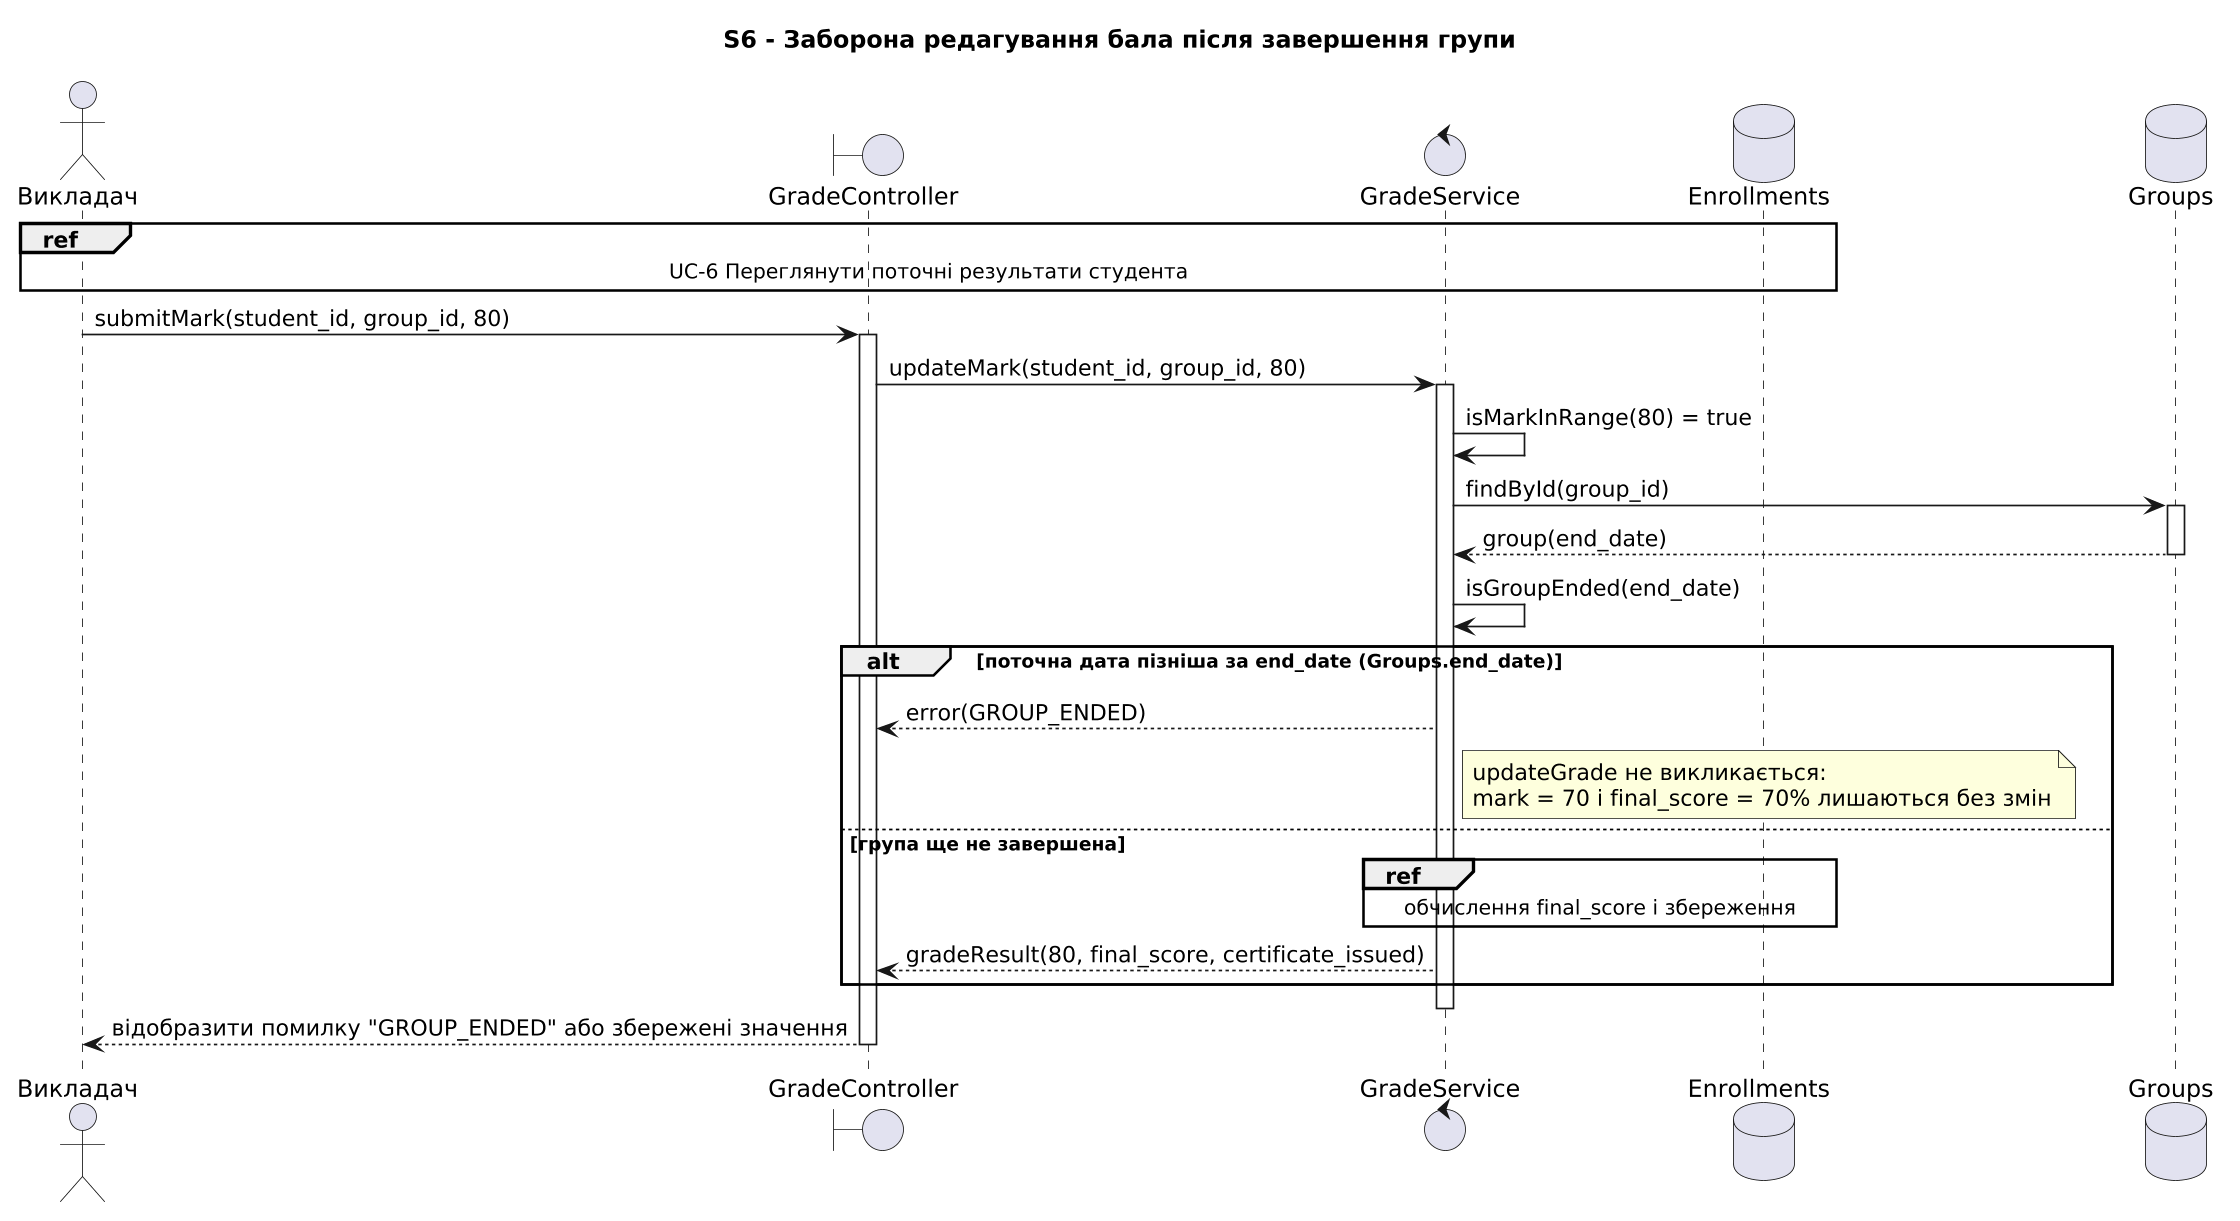

The diagram above was rendered by PlantUML. Its source (embedded in the PNG):
@startuml
scale 1.7
 title S6 - Заборона редагування бала після завершення групи

 actor "Викладач" as Teacher
 boundary "GradeController" as Controller
 control "GradeService" as GradeService
 database "Enrollments" as Enrollments
 database "Groups" as Groups
 
 ref over Teacher, Enrollments : UC-6 Переглянути поточні результати студента

 Teacher -> Controller : submitMark(student_id, group_id, 80)
 activate Controller
 Controller -> GradeService : updateMark(student_id, group_id, 80)
 activate GradeService

 GradeService -> GradeService : isMarkInRange(80) = true
 GradeService -> Groups : findById(group_id)
 activate Groups
 Groups --> GradeService : group(end_date)
 deactivate Groups
 GradeService -> GradeService : isGroupEnded(end_date)
 alt поточна дата пізніша за end_date (Groups.end_date)
   GradeService --> Controller : error(GROUP_ENDED)
   note right of GradeService : updateGrade не викликається:\nmark = 70 і final_score = 70% лишаються без змін
 else група ще не завершена
   ref over GradeService, Enrollments : обчислення final_score і збереження
   GradeService --> Controller : gradeResult(80, final_score, certificate_issued)
 end
 deactivate GradeService
 Controller --> Teacher : відобразити помилку "GROUP_ENDED" або збережені значення
 deactivate Controller
@enduml